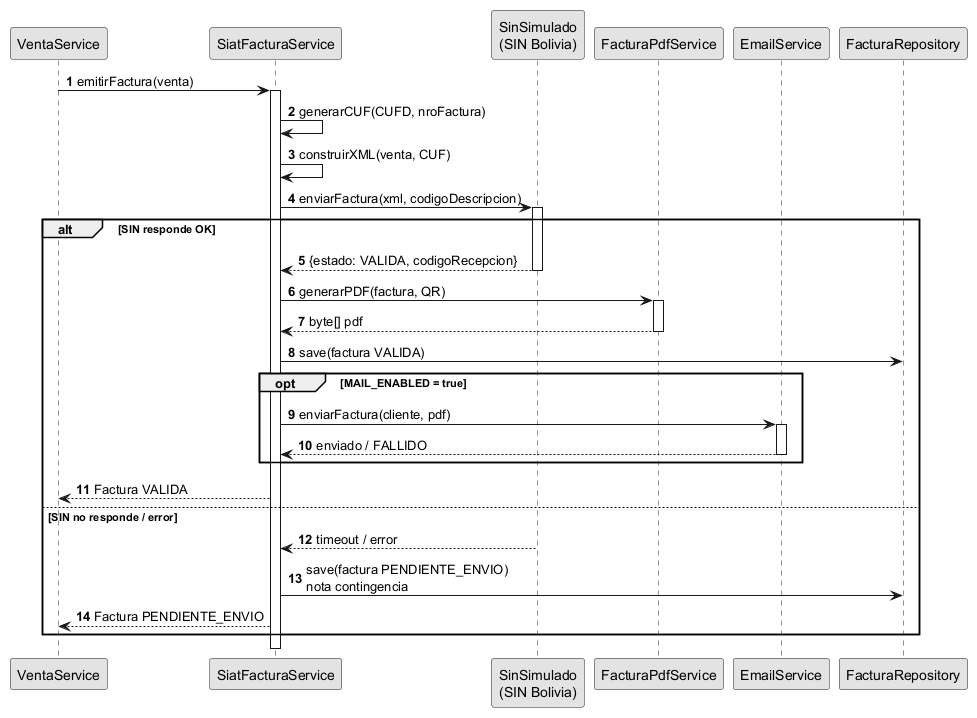

The diagram above was rendered by PlantUML. Its source (embedded in the PNG):
@startuml diagrama3_factura_electronica
skinparam monochrome true
skinparam shadowing false
autonumber
participant "VentaService" as VS
participant "SiatFacturaService" as SFS
participant "SinSimulado\n(SIN Bolivia)" as SIN
participant "FacturaPdfService" as PDF
participant "EmailService" as EMAIL
participant "FacturaRepository" as FR

VS -> SFS : emitirFactura(venta)
activate SFS
SFS -> SFS : generarCUF(CUFD, nroFactura)
SFS -> SFS : construirXML(venta, CUF)
SFS -> SIN : enviarFactura(xml, codigoDescripcion)
activate SIN
alt SIN responde OK
  SIN --> SFS : {estado: VALIDA, codigoRecepcion}
  deactivate SIN
  SFS -> PDF : generarPDF(factura, QR)
  activate PDF
  PDF --> SFS : byte[] pdf
  deactivate PDF
  SFS -> FR : save(factura VALIDA)
  opt MAIL_ENABLED = true
    SFS -> EMAIL : enviarFactura(cliente, pdf)
    activate EMAIL
    EMAIL --> SFS : enviado / FALLIDO
    deactivate EMAIL
  end
  SFS --> VS : Factura VALIDA
else SIN no responde / error
  SIN --> SFS : timeout / error
  SFS -> FR : save(factura PENDIENTE_ENVIO)\nnota contingencia
  SFS --> VS : Factura PENDIENTE_ENVIO
end
deactivate SFS
@enduml